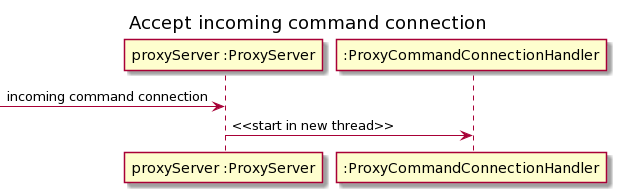

The diagram above was rendered by PlantUML. Its source (embedded in the PNG):
@startuml
title Accept incoming command connection

participant "proxyServer :ProxyServer" as ps
participant ":ProxyCommandConnectionHandler" as ch

[-> ps : incoming command connection

ps -> ch : <<start in new thread>>
@enduml